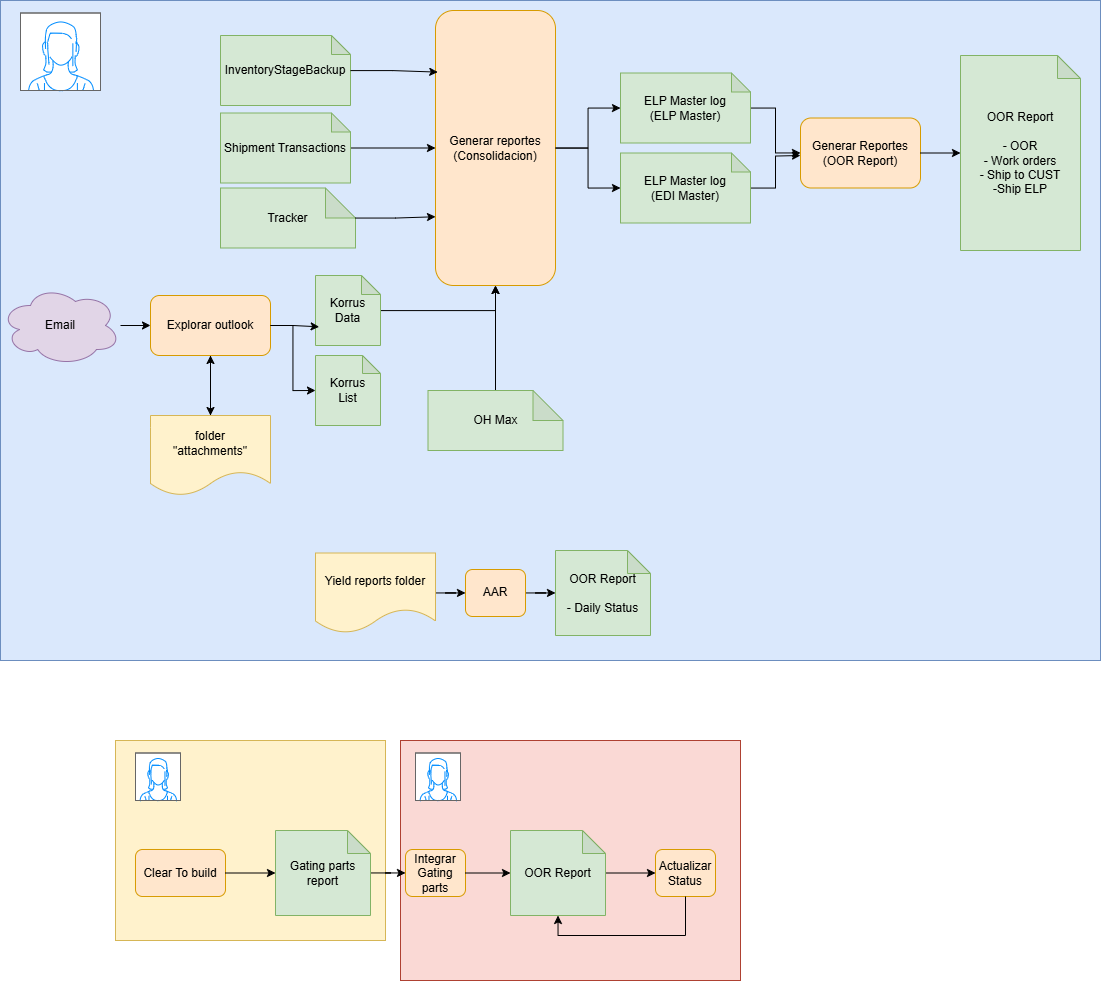

The diagram above was exported from draw.io. Its source (the exported page's mxGraphModel, read from the mxfile embedded in the PNG):
<mxGraphModel dx="3287" dy="1185" grid="1" gridSize="10" guides="1" tooltips="1" connect="1" arrows="1" fold="1" page="1" pageScale="1" pageWidth="850" pageHeight="1100" math="0" shadow="0">
  <root>
    <mxCell id="0" />
    <mxCell id="1" parent="0" />
    <mxCell id="ZJLD-Q2Yy8b-xqhumM9r-36" value="" style="rounded=0;whiteSpace=wrap;html=1;fillColor=#fad9d5;strokeColor=#ae4132;" vertex="1" parent="1">
      <mxGeometry x="410" y="740" width="340" height="240" as="geometry" />
    </mxCell>
    <mxCell id="ZJLD-Q2Yy8b-xqhumM9r-34" value="" style="rounded=0;whiteSpace=wrap;html=1;fillColor=#fff2cc;strokeColor=#d6b656;" vertex="1" parent="1">
      <mxGeometry x="125" y="740" width="270" height="200" as="geometry" />
    </mxCell>
    <mxCell id="ZJLD-Q2Yy8b-xqhumM9r-31" value="" style="rounded=0;whiteSpace=wrap;html=1;fillColor=#dae8fc;strokeColor=#6c8ebf;" vertex="1" parent="1">
      <mxGeometry x="10" width="1100" height="660" as="geometry" />
    </mxCell>
    <mxCell id="D3FinC_FF2WQAiaakPOb-15" value="Tracker" style="shape=note;whiteSpace=wrap;html=1;backgroundOutline=1;darkOpacity=0.05;fillColor=#d5e8d4;strokeColor=#82b366;" parent="1" vertex="1">
      <mxGeometry x="230" y="187.5" width="135" height="60" as="geometry" />
    </mxCell>
    <mxCell id="D3FinC_FF2WQAiaakPOb-19" style="edgeStyle=orthogonalEdgeStyle;rounded=0;orthogonalLoop=1;jettySize=auto;html=1;entryX=0.5;entryY=0;entryDx=0;entryDy=0;" parent="1" source="D3FinC_FF2WQAiaakPOb-16" target="D3FinC_FF2WQAiaakPOb-18" edge="1">
      <mxGeometry relative="1" as="geometry" />
    </mxCell>
    <mxCell id="D3FinC_FF2WQAiaakPOb-16" value="Explorar outlook" style="rounded=1;whiteSpace=wrap;html=1;fillColor=#ffe6cc;strokeColor=#d79b00;" parent="1" vertex="1">
      <mxGeometry x="160" y="295" width="120" height="60" as="geometry" />
    </mxCell>
    <mxCell id="D3FinC_FF2WQAiaakPOb-21" style="edgeStyle=orthogonalEdgeStyle;rounded=0;orthogonalLoop=1;jettySize=auto;html=1;" parent="1" source="D3FinC_FF2WQAiaakPOb-17" target="D3FinC_FF2WQAiaakPOb-16" edge="1">
      <mxGeometry relative="1" as="geometry" />
    </mxCell>
    <mxCell id="D3FinC_FF2WQAiaakPOb-17" value="Email" style="ellipse;shape=cloud;whiteSpace=wrap;html=1;fillColor=#e1d5e7;strokeColor=#9673a6;" parent="1" vertex="1">
      <mxGeometry x="10" y="285" width="120" height="80" as="geometry" />
    </mxCell>
    <mxCell id="D3FinC_FF2WQAiaakPOb-20" style="edgeStyle=orthogonalEdgeStyle;rounded=0;orthogonalLoop=1;jettySize=auto;html=1;entryX=0.5;entryY=1;entryDx=0;entryDy=0;" parent="1" source="D3FinC_FF2WQAiaakPOb-18" target="D3FinC_FF2WQAiaakPOb-16" edge="1">
      <mxGeometry relative="1" as="geometry" />
    </mxCell>
    <mxCell id="D3FinC_FF2WQAiaakPOb-18" value="folder&lt;div&gt;&quot;attachments&quot;&lt;/div&gt;" style="shape=document;whiteSpace=wrap;html=1;boundedLbl=1;fillColor=#fff2cc;strokeColor=#d6b656;" parent="1" vertex="1">
      <mxGeometry x="160" y="415" width="120" height="80" as="geometry" />
    </mxCell>
    <mxCell id="D3FinC_FF2WQAiaakPOb-27" style="edgeStyle=orthogonalEdgeStyle;rounded=0;orthogonalLoop=1;jettySize=auto;html=1;entryX=0.5;entryY=1;entryDx=0;entryDy=0;" parent="1" source="D3FinC_FF2WQAiaakPOb-22" target="ZJLD-Q2Yy8b-xqhumM9r-2" edge="1">
      <mxGeometry relative="1" as="geometry">
        <mxPoint x="410" y="285" as="targetPoint" />
      </mxGeometry>
    </mxCell>
    <mxCell id="D3FinC_FF2WQAiaakPOb-22" value="Korrus&lt;div&gt;Data&lt;/div&gt;" style="shape=note;whiteSpace=wrap;html=1;backgroundOutline=1;darkOpacity=0.05;size=19;fillColor=#d5e8d4;strokeColor=#82b366;" parent="1" vertex="1">
      <mxGeometry x="325" y="275" width="65" height="70" as="geometry" />
    </mxCell>
    <mxCell id="D3FinC_FF2WQAiaakPOb-23" value="Korrus&lt;div&gt;List&lt;/div&gt;" style="shape=note;whiteSpace=wrap;html=1;backgroundOutline=1;darkOpacity=0.05;size=18;fillColor=#d5e8d4;strokeColor=#82b366;" parent="1" vertex="1">
      <mxGeometry x="325" y="355" width="65" height="70" as="geometry" />
    </mxCell>
    <mxCell id="D3FinC_FF2WQAiaakPOb-24" style="edgeStyle=orthogonalEdgeStyle;rounded=0;orthogonalLoop=1;jettySize=auto;html=1;entryX=0;entryY=0.5;entryDx=0;entryDy=0;entryPerimeter=0;" parent="1" source="D3FinC_FF2WQAiaakPOb-16" target="D3FinC_FF2WQAiaakPOb-23" edge="1">
      <mxGeometry relative="1" as="geometry" />
    </mxCell>
    <mxCell id="D3FinC_FF2WQAiaakPOb-33" style="edgeStyle=orthogonalEdgeStyle;rounded=0;orthogonalLoop=1;jettySize=auto;html=1;entryX=0.056;entryY=0.733;entryDx=0;entryDy=0;entryPerimeter=0;" parent="1" source="D3FinC_FF2WQAiaakPOb-16" target="D3FinC_FF2WQAiaakPOb-22" edge="1">
      <mxGeometry relative="1" as="geometry" />
    </mxCell>
    <mxCell id="ZJLD-Q2Yy8b-xqhumM9r-9" style="edgeStyle=orthogonalEdgeStyle;rounded=0;orthogonalLoop=1;jettySize=auto;html=1;" edge="1" parent="1" source="D3FinC_FF2WQAiaakPOb-35" target="D3FinC_FF2WQAiaakPOb-49">
      <mxGeometry relative="1" as="geometry" />
    </mxCell>
    <mxCell id="D3FinC_FF2WQAiaakPOb-35" value="ELP Master log&lt;div&gt;(ELP Master)&lt;/div&gt;" style="shape=note;whiteSpace=wrap;html=1;backgroundOutline=1;darkOpacity=0.05;size=19;fillColor=#d5e8d4;strokeColor=#82b366;" parent="1" vertex="1">
      <mxGeometry x="630" y="72.5" width="130" height="70" as="geometry" />
    </mxCell>
    <mxCell id="D3FinC_FF2WQAiaakPOb-43" value="InventoryStageBackup" style="shape=note;whiteSpace=wrap;html=1;backgroundOutline=1;darkOpacity=0.05;size=19;fillColor=#d5e8d4;strokeColor=#82b366;" parent="1" vertex="1">
      <mxGeometry x="230" y="35" width="130" height="70" as="geometry" />
    </mxCell>
    <mxCell id="ZJLD-Q2Yy8b-xqhumM9r-6" style="edgeStyle=orthogonalEdgeStyle;rounded=0;orthogonalLoop=1;jettySize=auto;html=1;entryX=0;entryY=0.5;entryDx=0;entryDy=0;" edge="1" parent="1" source="D3FinC_FF2WQAiaakPOb-45" target="ZJLD-Q2Yy8b-xqhumM9r-2">
      <mxGeometry relative="1" as="geometry" />
    </mxCell>
    <mxCell id="D3FinC_FF2WQAiaakPOb-45" value="Shipment Transactions" style="shape=note;whiteSpace=wrap;html=1;backgroundOutline=1;darkOpacity=0.05;size=19;fillColor=#d5e8d4;strokeColor=#82b366;" parent="1" vertex="1">
      <mxGeometry x="230" y="112.5" width="130" height="70" as="geometry" />
    </mxCell>
    <mxCell id="D3FinC_FF2WQAiaakPOb-49" value="&lt;div&gt;Generar Reportes&lt;/div&gt;(OOR Report)" style="rounded=1;whiteSpace=wrap;html=1;fillColor=#ffe6cc;strokeColor=#d79b00;" parent="1" vertex="1">
      <mxGeometry x="810" y="117.5" width="120" height="70" as="geometry" />
    </mxCell>
    <mxCell id="D3FinC_FF2WQAiaakPOb-50" value="OOR Report&lt;div&gt;&lt;br&gt;&lt;div&gt;- OOR&lt;/div&gt;&lt;div&gt;- Work orders&lt;/div&gt;&lt;div&gt;- Ship to CUST&lt;/div&gt;&lt;div&gt;-Ship ELP&lt;/div&gt;&lt;/div&gt;" style="shape=note;whiteSpace=wrap;html=1;backgroundOutline=1;darkOpacity=0.05;size=23;fillColor=#d5e8d4;strokeColor=#82b366;" parent="1" vertex="1">
      <mxGeometry x="970" y="55" width="120" height="195" as="geometry" />
    </mxCell>
    <mxCell id="D3FinC_FF2WQAiaakPOb-51" style="edgeStyle=orthogonalEdgeStyle;rounded=0;orthogonalLoop=1;jettySize=auto;html=1;entryX=0;entryY=0.5;entryDx=0;entryDy=0;entryPerimeter=0;" parent="1" source="D3FinC_FF2WQAiaakPOb-49" target="D3FinC_FF2WQAiaakPOb-50" edge="1">
      <mxGeometry relative="1" as="geometry" />
    </mxCell>
    <mxCell id="ZJLD-Q2Yy8b-xqhumM9r-10" style="edgeStyle=orthogonalEdgeStyle;rounded=0;orthogonalLoop=1;jettySize=auto;html=1;" edge="1" parent="1" source="ZJLD-Q2Yy8b-xqhumM9r-1">
      <mxGeometry relative="1" as="geometry">
        <mxPoint x="810" y="155" as="targetPoint" />
      </mxGeometry>
    </mxCell>
    <mxCell id="ZJLD-Q2Yy8b-xqhumM9r-1" value="ELP Master log&lt;div&gt;(EDI Master)&lt;/div&gt;" style="shape=note;whiteSpace=wrap;html=1;backgroundOutline=1;darkOpacity=0.05;size=19;fillColor=#d5e8d4;strokeColor=#82b366;" vertex="1" parent="1">
      <mxGeometry x="630" y="152.5" width="130" height="70" as="geometry" />
    </mxCell>
    <mxCell id="ZJLD-Q2Yy8b-xqhumM9r-4" style="edgeStyle=orthogonalEdgeStyle;rounded=0;orthogonalLoop=1;jettySize=auto;html=1;" edge="1" parent="1" source="ZJLD-Q2Yy8b-xqhumM9r-2" target="D3FinC_FF2WQAiaakPOb-35">
      <mxGeometry relative="1" as="geometry" />
    </mxCell>
    <mxCell id="ZJLD-Q2Yy8b-xqhumM9r-2" value="Generar reportes&lt;br&gt;(Consolidacion)" style="rounded=1;whiteSpace=wrap;html=1;fillColor=#ffe6cc;strokeColor=#d79b00;" vertex="1" parent="1">
      <mxGeometry x="445" y="10" width="120" height="275" as="geometry" />
    </mxCell>
    <mxCell id="ZJLD-Q2Yy8b-xqhumM9r-3" style="edgeStyle=orthogonalEdgeStyle;rounded=0;orthogonalLoop=1;jettySize=auto;html=1;entryX=0.019;entryY=0.224;entryDx=0;entryDy=0;entryPerimeter=0;" edge="1" parent="1" source="D3FinC_FF2WQAiaakPOb-43" target="ZJLD-Q2Yy8b-xqhumM9r-2">
      <mxGeometry relative="1" as="geometry" />
    </mxCell>
    <mxCell id="ZJLD-Q2Yy8b-xqhumM9r-5" style="edgeStyle=orthogonalEdgeStyle;rounded=0;orthogonalLoop=1;jettySize=auto;html=1;entryX=0;entryY=0.5;entryDx=0;entryDy=0;entryPerimeter=0;" edge="1" parent="1" source="ZJLD-Q2Yy8b-xqhumM9r-2" target="ZJLD-Q2Yy8b-xqhumM9r-1">
      <mxGeometry relative="1" as="geometry" />
    </mxCell>
    <mxCell id="ZJLD-Q2Yy8b-xqhumM9r-7" style="edgeStyle=orthogonalEdgeStyle;rounded=0;orthogonalLoop=1;jettySize=auto;html=1;entryX=0;entryY=0.75;entryDx=0;entryDy=0;" edge="1" parent="1" source="D3FinC_FF2WQAiaakPOb-15" target="ZJLD-Q2Yy8b-xqhumM9r-2">
      <mxGeometry relative="1" as="geometry" />
    </mxCell>
    <mxCell id="ZJLD-Q2Yy8b-xqhumM9r-15" style="edgeStyle=orthogonalEdgeStyle;rounded=0;orthogonalLoop=1;jettySize=auto;html=1;" edge="1" parent="1" source="ZJLD-Q2Yy8b-xqhumM9r-11" target="ZJLD-Q2Yy8b-xqhumM9r-14">
      <mxGeometry relative="1" as="geometry" />
    </mxCell>
    <mxCell id="ZJLD-Q2Yy8b-xqhumM9r-11" value="AAR" style="rounded=1;whiteSpace=wrap;html=1;fillColor=#ffe6cc;strokeColor=#d79b00;" vertex="1" parent="1">
      <mxGeometry x="475" y="569" width="60" height="47" as="geometry" />
    </mxCell>
    <mxCell id="ZJLD-Q2Yy8b-xqhumM9r-16" style="edgeStyle=orthogonalEdgeStyle;rounded=0;orthogonalLoop=1;jettySize=auto;html=1;" edge="1" parent="1" source="ZJLD-Q2Yy8b-xqhumM9r-12" target="ZJLD-Q2Yy8b-xqhumM9r-11">
      <mxGeometry relative="1" as="geometry" />
    </mxCell>
    <mxCell id="ZJLD-Q2Yy8b-xqhumM9r-12" value="Yield reports folder" style="shape=document;whiteSpace=wrap;html=1;boundedLbl=1;fillColor=#fff2cc;strokeColor=#d6b656;" vertex="1" parent="1">
      <mxGeometry x="325" y="552.5" width="120" height="80" as="geometry" />
    </mxCell>
    <mxCell id="ZJLD-Q2Yy8b-xqhumM9r-14" value="OOR Report&lt;div&gt;&lt;br&gt;&lt;div&gt;- Daily Status&lt;br&gt;&lt;/div&gt;&lt;/div&gt;" style="shape=note;whiteSpace=wrap;html=1;backgroundOutline=1;darkOpacity=0.05;size=23;fillColor=#d5e8d4;strokeColor=#82b366;" vertex="1" parent="1">
      <mxGeometry x="565" y="550" width="95" height="85" as="geometry" />
    </mxCell>
    <mxCell id="ZJLD-Q2Yy8b-xqhumM9r-18" value="Integrar Gating parts" style="rounded=1;whiteSpace=wrap;html=1;fillColor=#ffe6cc;strokeColor=#d79b00;" vertex="1" parent="1">
      <mxGeometry x="415" y="849" width="60" height="47" as="geometry" />
    </mxCell>
    <mxCell id="ZJLD-Q2Yy8b-xqhumM9r-29" style="edgeStyle=orthogonalEdgeStyle;rounded=0;orthogonalLoop=1;jettySize=auto;html=1;" edge="1" parent="1" source="ZJLD-Q2Yy8b-xqhumM9r-21" target="ZJLD-Q2Yy8b-xqhumM9r-28">
      <mxGeometry relative="1" as="geometry" />
    </mxCell>
    <mxCell id="ZJLD-Q2Yy8b-xqhumM9r-21" value="&lt;div&gt;&lt;div&gt;OOR Report&lt;/div&gt;&lt;/div&gt;" style="shape=note;whiteSpace=wrap;html=1;backgroundOutline=1;darkOpacity=0.05;size=23;fillColor=#d5e8d4;strokeColor=#82b366;" vertex="1" parent="1">
      <mxGeometry x="520" y="830" width="95" height="85" as="geometry" />
    </mxCell>
    <mxCell id="ZJLD-Q2Yy8b-xqhumM9r-26" style="edgeStyle=orthogonalEdgeStyle;rounded=0;orthogonalLoop=1;jettySize=auto;html=1;" edge="1" parent="1" source="ZJLD-Q2Yy8b-xqhumM9r-22" target="ZJLD-Q2Yy8b-xqhumM9r-18">
      <mxGeometry relative="1" as="geometry" />
    </mxCell>
    <mxCell id="ZJLD-Q2Yy8b-xqhumM9r-22" value="&lt;div&gt;&lt;div&gt;Gating parts report&lt;/div&gt;&lt;/div&gt;" style="shape=note;whiteSpace=wrap;html=1;backgroundOutline=1;darkOpacity=0.05;size=23;fillColor=#d5e8d4;strokeColor=#82b366;" vertex="1" parent="1">
      <mxGeometry x="285" y="830" width="95" height="85" as="geometry" />
    </mxCell>
    <mxCell id="ZJLD-Q2Yy8b-xqhumM9r-23" value="Clear To build" style="rounded=1;whiteSpace=wrap;html=1;fillColor=#ffe6cc;strokeColor=#d79b00;" vertex="1" parent="1">
      <mxGeometry x="145" y="849" width="90" height="47" as="geometry" />
    </mxCell>
    <mxCell id="ZJLD-Q2Yy8b-xqhumM9r-24" style="edgeStyle=orthogonalEdgeStyle;rounded=0;orthogonalLoop=1;jettySize=auto;html=1;entryX=0;entryY=0.5;entryDx=0;entryDy=0;entryPerimeter=0;" edge="1" parent="1" source="ZJLD-Q2Yy8b-xqhumM9r-23" target="ZJLD-Q2Yy8b-xqhumM9r-22">
      <mxGeometry relative="1" as="geometry" />
    </mxCell>
    <mxCell id="ZJLD-Q2Yy8b-xqhumM9r-27" style="edgeStyle=orthogonalEdgeStyle;rounded=0;orthogonalLoop=1;jettySize=auto;html=1;entryX=0;entryY=0.5;entryDx=0;entryDy=0;entryPerimeter=0;" edge="1" parent="1" source="ZJLD-Q2Yy8b-xqhumM9r-18" target="ZJLD-Q2Yy8b-xqhumM9r-21">
      <mxGeometry relative="1" as="geometry" />
    </mxCell>
    <mxCell id="ZJLD-Q2Yy8b-xqhumM9r-28" value="Actualizar Status" style="rounded=1;whiteSpace=wrap;html=1;fillColor=#ffe6cc;strokeColor=#d79b00;" vertex="1" parent="1">
      <mxGeometry x="665" y="849" width="60" height="47" as="geometry" />
    </mxCell>
    <mxCell id="ZJLD-Q2Yy8b-xqhumM9r-30" style="edgeStyle=orthogonalEdgeStyle;rounded=0;orthogonalLoop=1;jettySize=auto;html=1;entryX=0.5;entryY=1;entryDx=0;entryDy=0;entryPerimeter=0;" edge="1" parent="1" source="ZJLD-Q2Yy8b-xqhumM9r-28" target="ZJLD-Q2Yy8b-xqhumM9r-21">
      <mxGeometry relative="1" as="geometry">
        <Array as="points">
          <mxPoint x="695" y="935" />
          <mxPoint x="568" y="935" />
        </Array>
      </mxGeometry>
    </mxCell>
    <mxCell id="ZJLD-Q2Yy8b-xqhumM9r-33" value="" style="verticalLabelPosition=bottom;shadow=0;dashed=0;align=center;html=1;verticalAlign=top;strokeWidth=1;shape=mxgraph.mockup.containers.userFemale;strokeColor=#666666;strokeColor2=#008cff;" vertex="1" parent="1">
      <mxGeometry x="30" y="12.5" width="80" height="77.5" as="geometry" />
    </mxCell>
    <mxCell id="ZJLD-Q2Yy8b-xqhumM9r-35" value="" style="verticalLabelPosition=bottom;shadow=0;dashed=0;align=center;html=1;verticalAlign=top;strokeWidth=1;shape=mxgraph.mockup.containers.userFemale;strokeColor=#666666;strokeColor2=#008cff;" vertex="1" parent="1">
      <mxGeometry x="145" y="752.5" width="45" height="47.5" as="geometry" />
    </mxCell>
    <mxCell id="ZJLD-Q2Yy8b-xqhumM9r-37" value="" style="verticalLabelPosition=bottom;shadow=0;dashed=0;align=center;html=1;verticalAlign=top;strokeWidth=1;shape=mxgraph.mockup.containers.userFemale;strokeColor=#666666;strokeColor2=#008cff;" vertex="1" parent="1">
      <mxGeometry x="425" y="752.5" width="45" height="47.5" as="geometry" />
    </mxCell>
    <mxCell id="ZJLD-Q2Yy8b-xqhumM9r-39" style="edgeStyle=orthogonalEdgeStyle;rounded=0;orthogonalLoop=1;jettySize=auto;html=1;" edge="1" parent="1" source="ZJLD-Q2Yy8b-xqhumM9r-38" target="ZJLD-Q2Yy8b-xqhumM9r-2">
      <mxGeometry relative="1" as="geometry" />
    </mxCell>
    <mxCell id="ZJLD-Q2Yy8b-xqhumM9r-38" value="OH Max" style="shape=note;whiteSpace=wrap;html=1;backgroundOutline=1;darkOpacity=0.05;fillColor=#d5e8d4;strokeColor=#82b366;" vertex="1" parent="1">
      <mxGeometry x="437.5" y="390" width="135" height="60" as="geometry" />
    </mxCell>
  </root>
</mxGraphModel>